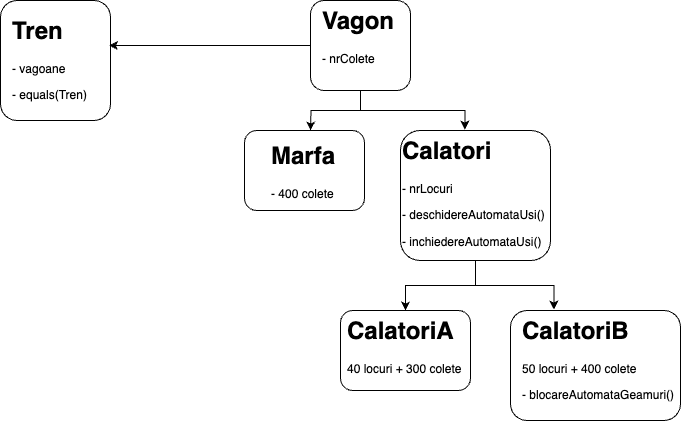

The diagram above was exported from draw.io. Its source (the exported page's mxGraphModel, read from the mxfile embedded in the PNG):
<mxGraphModel dx="936" dy="554" grid="1" gridSize="10" guides="1" tooltips="1" connect="1" arrows="1" fold="1" page="1" pageScale="1" pageWidth="827" pageHeight="1169" math="0" shadow="0">
  <root>
    <mxCell id="0" />
    <mxCell id="1" parent="0" />
    <mxCell id="s5Bac24o_7b6cXetUigW-16" style="edgeStyle=orthogonalEdgeStyle;rounded=0;orthogonalLoop=1;jettySize=auto;html=1;" edge="1" parent="1" source="s5Bac24o_7b6cXetUigW-1">
      <mxGeometry relative="1" as="geometry">
        <mxPoint x="360" y="160" as="targetPoint" />
      </mxGeometry>
    </mxCell>
    <mxCell id="s5Bac24o_7b6cXetUigW-1" value="" style="rounded=1;whiteSpace=wrap;html=1;" vertex="1" parent="1">
      <mxGeometry x="360" y="30" width="100" height="90" as="geometry" />
    </mxCell>
    <mxCell id="s5Bac24o_7b6cXetUigW-2" value="&lt;h1 style=&quot;margin-top: 0px;&quot;&gt;Vagon&lt;/h1&gt;&lt;div&gt;- nrColete&lt;/div&gt;" style="text;html=1;whiteSpace=wrap;overflow=hidden;rounded=0;" vertex="1" parent="1">
      <mxGeometry x="370" y="30" width="80" height="80" as="geometry" />
    </mxCell>
    <mxCell id="s5Bac24o_7b6cXetUigW-17" style="edgeStyle=orthogonalEdgeStyle;rounded=0;orthogonalLoop=1;jettySize=auto;html=1;entryX=0.5;entryY=0;entryDx=0;entryDy=0;" edge="1" parent="1" source="s5Bac24o_7b6cXetUigW-3" target="s5Bac24o_7b6cXetUigW-9">
      <mxGeometry relative="1" as="geometry" />
    </mxCell>
    <mxCell id="s5Bac24o_7b6cXetUigW-3" value="" style="rounded=1;whiteSpace=wrap;html=1;" vertex="1" parent="1">
      <mxGeometry x="450" y="160" width="150" height="130" as="geometry" />
    </mxCell>
    <mxCell id="s5Bac24o_7b6cXetUigW-4" value="" style="rounded=1;whiteSpace=wrap;html=1;" vertex="1" parent="1">
      <mxGeometry x="294" y="160" width="120" height="80" as="geometry" />
    </mxCell>
    <mxCell id="s5Bac24o_7b6cXetUigW-5" value="&lt;h1 style=&quot;margin-top: 0px;&quot;&gt;Marfa&lt;/h1&gt;&lt;div&gt;- 400 colete&lt;/div&gt;" style="text;html=1;whiteSpace=wrap;overflow=hidden;rounded=0;" vertex="1" parent="1">
      <mxGeometry x="319" y="165" width="70" height="75" as="geometry" />
    </mxCell>
    <mxCell id="s5Bac24o_7b6cXetUigW-6" value="&lt;h1 style=&quot;margin-top: 0px;&quot;&gt;Calatori&lt;/h1&gt;&lt;p&gt;- nrLocuri&lt;/p&gt;&lt;p&gt;- deschidereAutomataUsi()&lt;/p&gt;&lt;p&gt;- inchiedereAutomataUsi()&lt;br&gt;&lt;/p&gt;" style="text;html=1;whiteSpace=wrap;overflow=hidden;rounded=0;" vertex="1" parent="1">
      <mxGeometry x="450" y="160" width="180" height="120" as="geometry" />
    </mxCell>
    <mxCell id="s5Bac24o_7b6cXetUigW-7" value="" style="rounded=1;whiteSpace=wrap;html=1;" vertex="1" parent="1">
      <mxGeometry x="560" y="340" width="170" height="110" as="geometry" />
    </mxCell>
    <mxCell id="s5Bac24o_7b6cXetUigW-8" value="" style="rounded=1;whiteSpace=wrap;html=1;" vertex="1" parent="1">
      <mxGeometry x="390" y="340" width="130" height="80" as="geometry" />
    </mxCell>
    <mxCell id="s5Bac24o_7b6cXetUigW-9" value="&lt;h1 style=&quot;margin-top: 0px;&quot;&gt;CalatoriA&lt;/h1&gt;&lt;p&gt;40 locuri + 300 colete&lt;/p&gt;" style="text;html=1;whiteSpace=wrap;overflow=hidden;rounded=0;" vertex="1" parent="1">
      <mxGeometry x="395" y="340" width="120" height="70" as="geometry" />
    </mxCell>
    <mxCell id="s5Bac24o_7b6cXetUigW-10" value="&lt;h1 style=&quot;margin-top: 0px;&quot;&gt;CalatoriB&lt;/h1&gt;&lt;p&gt;50 locuri + 400 colete&lt;/p&gt;&lt;p&gt;- blocareAutomataGeamuri()&lt;/p&gt;" style="text;html=1;whiteSpace=wrap;overflow=hidden;rounded=0;" vertex="1" parent="1">
      <mxGeometry x="570" y="340" width="160" height="100" as="geometry" />
    </mxCell>
    <mxCell id="s5Bac24o_7b6cXetUigW-11" value="" style="rounded=1;whiteSpace=wrap;html=1;" vertex="1" parent="1">
      <mxGeometry x="50" y="30" width="110" height="120" as="geometry" />
    </mxCell>
    <mxCell id="s5Bac24o_7b6cXetUigW-12" value="&lt;h1 style=&quot;margin-top: 0px;&quot;&gt;Tren&lt;/h1&gt;&lt;p&gt;- vagoane&lt;/p&gt;&lt;p&gt;- equals(Tren)&lt;/p&gt;" style="text;html=1;whiteSpace=wrap;overflow=hidden;rounded=0;" vertex="1" parent="1">
      <mxGeometry x="60" y="40" width="90" height="100" as="geometry" />
    </mxCell>
    <mxCell id="s5Bac24o_7b6cXetUigW-13" style="edgeStyle=orthogonalEdgeStyle;rounded=0;orthogonalLoop=1;jettySize=auto;html=1;entryX=0.986;entryY=0.375;entryDx=0;entryDy=0;entryPerimeter=0;" edge="1" parent="1" source="s5Bac24o_7b6cXetUigW-1" target="s5Bac24o_7b6cXetUigW-11">
      <mxGeometry relative="1" as="geometry" />
    </mxCell>
    <mxCell id="s5Bac24o_7b6cXetUigW-14" style="edgeStyle=orthogonalEdgeStyle;rounded=0;orthogonalLoop=1;jettySize=auto;html=1;entryX=0.358;entryY=-0.008;entryDx=0;entryDy=0;entryPerimeter=0;" edge="1" parent="1" source="s5Bac24o_7b6cXetUigW-1" target="s5Bac24o_7b6cXetUigW-6">
      <mxGeometry relative="1" as="geometry" />
    </mxCell>
    <mxCell id="s5Bac24o_7b6cXetUigW-18" style="edgeStyle=orthogonalEdgeStyle;rounded=0;orthogonalLoop=1;jettySize=auto;html=1;entryX=0.209;entryY=-0.01;entryDx=0;entryDy=0;entryPerimeter=0;" edge="1" parent="1" source="s5Bac24o_7b6cXetUigW-3" target="s5Bac24o_7b6cXetUigW-10">
      <mxGeometry relative="1" as="geometry" />
    </mxCell>
  </root>
</mxGraphModel>